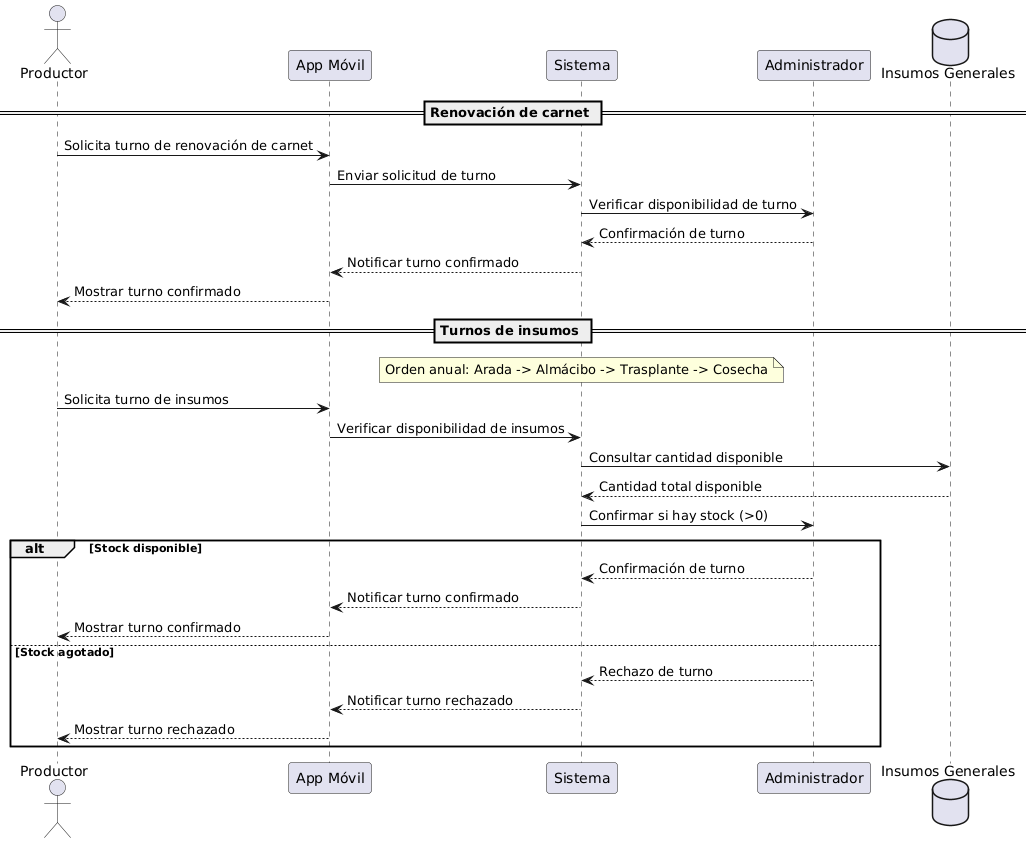

The diagram above was rendered by PlantUML. Its source (embedded in the PNG):
@startuml
actor Productor
participant "App Móvil" as App
participant "Sistema" as Sistema
participant "Administrador" as Admin
database "Insumos Generales" as Insumos

== Renovación de carnet ==
Productor -> App : Solicita turno de renovación de carnet
App -> Sistema : Enviar solicitud de turno
Sistema -> Admin : Verificar disponibilidad de turno
Admin --> Sistema : Confirmación de turno
Sistema --> App : Notificar turno confirmado
App --> Productor : Mostrar turno confirmado

== Turnos de insumos ==
note over Sistema: Orden anual: Arada -> Almácibo -> Trasplante -> Cosecha

Productor -> App : Solicita turno de insumos
App -> Sistema : Verificar disponibilidad de insumos
Sistema -> Insumos : Consultar cantidad disponible
Insumos --> Sistema : Cantidad total disponible
Sistema -> Admin : Confirmar si hay stock (>0)
alt Stock disponible
    Admin --> Sistema : Confirmación de turno
    Sistema --> App : Notificar turno confirmado
    App --> Productor : Mostrar turno confirmado
else Stock agotado
    Admin --> Sistema : Rechazo de turno
    Sistema --> App : Notificar turno rechazado
    App --> Productor : Mostrar turno rechazado
end
@enduml